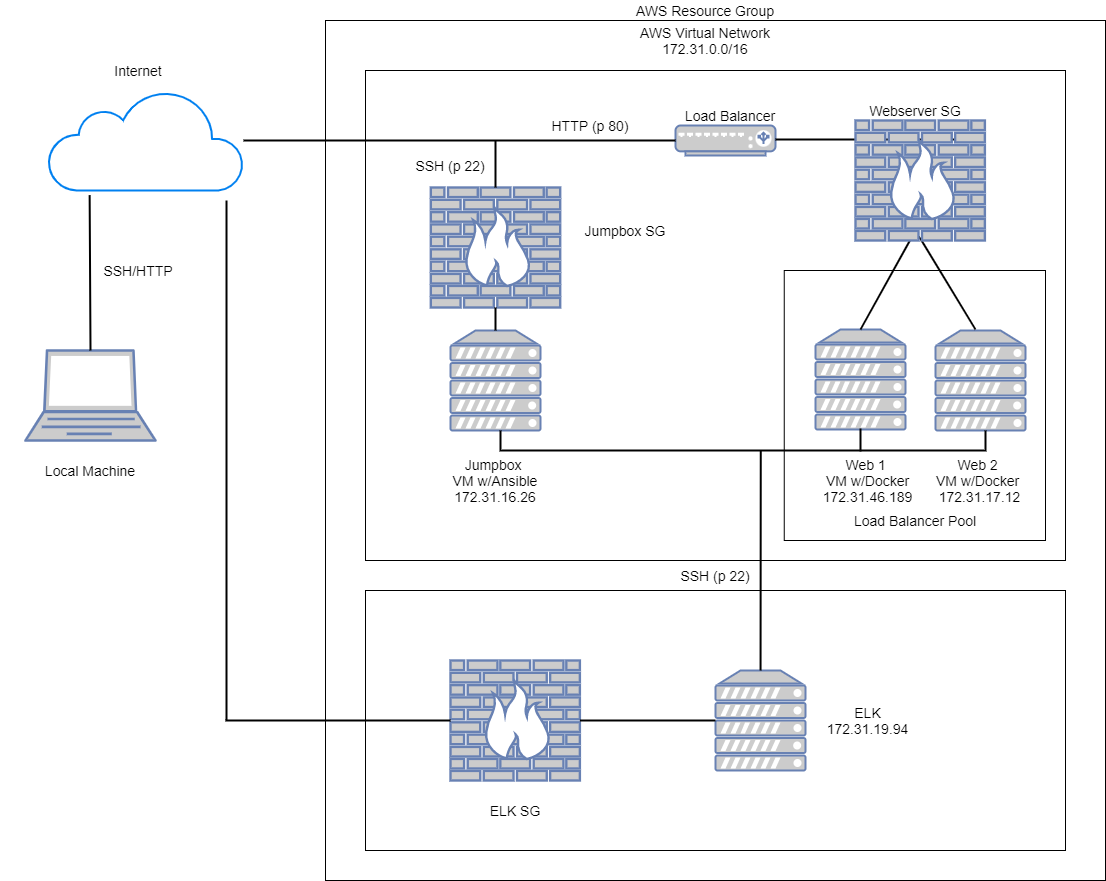

The diagram above was exported from draw.io. Its source (the exported page's mxGraphModel, read from the mxfile embedded in the PNG):
<mxGraphModel dx="1516" dy="844" grid="1" gridSize="10" guides="1" tooltips="1" connect="1" arrows="1" fold="1" page="1" pageScale="1" pageWidth="850" pageHeight="1100" math="0" shadow="0">
  <root>
    <mxCell id="0" />
    <mxCell id="1" parent="0" />
    <mxCell id="qhwhkUDmW6Zm591bfsNY-5" value="" style="rounded=0;whiteSpace=wrap;html=1;" parent="1" vertex="1">
      <mxGeometry x="340" y="220" width="780" height="860" as="geometry" />
    </mxCell>
    <mxCell id="qhwhkUDmW6Zm591bfsNY-1" value="" style="fontColor=#0066CC;verticalAlign=top;verticalLabelPosition=bottom;labelPosition=center;align=center;html=1;outlineConnect=0;fillColor=#CCCCCC;strokeColor=#6881B3;gradientColor=none;gradientDirection=north;strokeWidth=2;shape=mxgraph.networks.laptop;" parent="1" vertex="1">
      <mxGeometry x="40" y="550" width="130" height="90" as="geometry" />
    </mxCell>
    <mxCell id="qhwhkUDmW6Zm591bfsNY-15" value="" style="rounded=0;whiteSpace=wrap;html=1;" parent="1" vertex="1">
      <mxGeometry x="380" y="270" width="700" height="490" as="geometry" />
    </mxCell>
    <mxCell id="qhwhkUDmW6Zm591bfsNY-6" value="" style="fontColor=#0066CC;verticalAlign=top;verticalLabelPosition=bottom;labelPosition=center;align=center;html=1;outlineConnect=0;fillColor=#CCCCCC;strokeColor=#6881B3;gradientColor=none;gradientDirection=north;strokeWidth=2;shape=mxgraph.networks.load_balancer;" parent="1" vertex="1">
      <mxGeometry x="690" y="325" width="100" height="30" as="geometry" />
    </mxCell>
    <mxCell id="qhwhkUDmW6Zm591bfsNY-11" value="&lt;font style=&quot;font-size: 14px&quot;&gt;AWS Resource Group&lt;/font&gt;" style="text;html=1;strokeColor=none;fillColor=none;align=center;verticalAlign=middle;whiteSpace=wrap;rounded=0;" parent="1" vertex="1">
      <mxGeometry x="630" y="200" width="180" height="20" as="geometry" />
    </mxCell>
    <mxCell id="qhwhkUDmW6Zm591bfsNY-14" value="&lt;font style=&quot;font-size: 14px&quot;&gt;Webserver SG&lt;/font&gt;" style="text;html=1;strokeColor=none;fillColor=none;align=center;verticalAlign=middle;whiteSpace=wrap;rounded=0;" parent="1" vertex="1">
      <mxGeometry x="840" y="300" width="180" height="20" as="geometry" />
    </mxCell>
    <mxCell id="qhwhkUDmW6Zm591bfsNY-17" value="&lt;font style=&quot;font-size: 14px&quot;&gt;AWS Virtual Network 172.31.0.0/16&lt;/font&gt;" style="text;html=1;strokeColor=none;fillColor=none;align=center;verticalAlign=middle;whiteSpace=wrap;rounded=0;" parent="1" vertex="1">
      <mxGeometry x="630" y="230" width="180" height="20" as="geometry" />
    </mxCell>
    <mxCell id="qhwhkUDmW6Zm591bfsNY-19" value="" style="fontColor=#0066CC;verticalAlign=top;verticalLabelPosition=bottom;labelPosition=center;align=center;html=1;outlineConnect=0;fillColor=#CCCCCC;strokeColor=#6881B3;gradientColor=none;gradientDirection=north;strokeWidth=2;shape=mxgraph.networks.server;" parent="1" vertex="1">
      <mxGeometry x="465" y="530" width="90" height="100" as="geometry" />
    </mxCell>
    <mxCell id="qhwhkUDmW6Zm591bfsNY-30" value="" style="rounded=0;whiteSpace=wrap;html=1;" parent="1" vertex="1">
      <mxGeometry x="798.75" y="470" width="261.25" height="270" as="geometry" />
    </mxCell>
    <mxCell id="qhwhkUDmW6Zm591bfsNY-10" value="" style="fontColor=#0066CC;verticalAlign=top;verticalLabelPosition=bottom;labelPosition=center;align=center;html=1;outlineConnect=0;fillColor=#CCCCCC;strokeColor=#6881B3;gradientColor=none;gradientDirection=north;strokeWidth=2;shape=mxgraph.networks.server;" parent="1" vertex="1">
      <mxGeometry x="830" y="529" width="90" height="100" as="geometry" />
    </mxCell>
    <mxCell id="qhwhkUDmW6Zm591bfsNY-22" value="&lt;font&gt;&lt;span style=&quot;font-size: 14px&quot;&gt;Web 1 &lt;br&gt;VM w/Docker&lt;/span&gt;&lt;br&gt;&lt;span style=&quot;font-size: 14px&quot;&gt;172.31.46.189&lt;/span&gt;&lt;br&gt;&lt;/font&gt;" style="text;html=1;strokeColor=none;fillColor=none;align=center;verticalAlign=middle;whiteSpace=wrap;rounded=0;" parent="1" vertex="1">
      <mxGeometry x="845" y="670" width="75" height="20" as="geometry" />
    </mxCell>
    <mxCell id="qhwhkUDmW6Zm591bfsNY-9" value="" style="fontColor=#0066CC;verticalAlign=top;verticalLabelPosition=bottom;labelPosition=center;align=center;html=1;outlineConnect=0;fillColor=#CCCCCC;strokeColor=#6881B3;gradientColor=none;gradientDirection=north;strokeWidth=2;shape=mxgraph.networks.server;" parent="1" vertex="1">
      <mxGeometry x="950" y="530" width="90" height="100" as="geometry" />
    </mxCell>
    <mxCell id="qhwhkUDmW6Zm591bfsNY-24" value="&lt;font style=&quot;font-size: 14px&quot;&gt;Web 2&amp;nbsp;&lt;br&gt;VM w/Docker &lt;br&gt;172.31.17.12&lt;/font&gt;" style="text;html=1;strokeColor=none;fillColor=none;align=center;verticalAlign=middle;whiteSpace=wrap;rounded=0;" parent="1" vertex="1">
      <mxGeometry x="877.5" y="635.5" width="232.5" height="89" as="geometry" />
    </mxCell>
    <mxCell id="qhwhkUDmW6Zm591bfsNY-32" value="&lt;font style=&quot;font-size: 14px&quot;&gt;Local Machine&lt;/font&gt;" style="text;html=1;strokeColor=none;fillColor=none;align=center;verticalAlign=middle;whiteSpace=wrap;rounded=0;" parent="1" vertex="1">
      <mxGeometry x="15" y="660" width="180" height="20" as="geometry" />
    </mxCell>
    <mxCell id="qhwhkUDmW6Zm591bfsNY-33" value="&lt;font style=&quot;font-size: 14px&quot;&gt;Internet&lt;br&gt;&lt;/font&gt;" style="text;html=1;strokeColor=none;fillColor=none;align=center;verticalAlign=middle;whiteSpace=wrap;rounded=0;" parent="1" vertex="1">
      <mxGeometry x="63" y="260" width="180" height="20" as="geometry" />
    </mxCell>
    <mxCell id="qhwhkUDmW6Zm591bfsNY-34" value="&lt;font&gt;&lt;span style=&quot;font-size: 14px&quot;&gt;Jumpbox &lt;br&gt;VM w/Ansible&lt;/span&gt;&lt;br&gt;&lt;span style=&quot;font-size: 14px&quot;&gt;172.31.16.26&lt;/span&gt;&lt;br&gt;&lt;/font&gt;" style="text;html=1;strokeColor=none;fillColor=none;align=center;verticalAlign=middle;whiteSpace=wrap;rounded=0;" parent="1" vertex="1">
      <mxGeometry x="420" y="670" width="180" height="20" as="geometry" />
    </mxCell>
    <mxCell id="qhwhkUDmW6Zm591bfsNY-37" value="&lt;font&gt;&lt;span style=&quot;font-size: 14px&quot;&gt;Load Balancer&lt;/span&gt;&lt;br&gt;&lt;/font&gt;" style="text;html=1;strokeColor=none;fillColor=none;align=center;verticalAlign=middle;whiteSpace=wrap;rounded=0;" parent="1" vertex="1">
      <mxGeometry x="655" y="305" width="180" height="20" as="geometry" />
    </mxCell>
    <mxCell id="qhwhkUDmW6Zm591bfsNY-43" value="" style="strokeWidth=2;html=1;shape=mxgraph.flowchart.annotation_1;align=left;pointerEvents=1;direction=north;" parent="1" vertex="1">
      <mxGeometry x="515" y="630" width="485" height="20" as="geometry" />
    </mxCell>
    <mxCell id="qhwhkUDmW6Zm591bfsNY-47" value="" style="endArrow=none;html=1;entryX=0.5;entryY=1;entryDx=0;entryDy=0;entryPerimeter=0;strokeWidth=2;" parent="1" edge="1">
      <mxGeometry width="50" height="50" relative="1" as="geometry">
        <mxPoint x="875" y="651" as="sourcePoint" />
        <mxPoint x="875" y="628" as="targetPoint" />
      </mxGeometry>
    </mxCell>
    <mxCell id="qhwhkUDmW6Zm591bfsNY-48" value="" style="endArrow=none;html=1;exitX=0.5;exitY=0;exitDx=0;exitDy=0;exitPerimeter=0;strokeWidth=2;" parent="1" source="qhwhkUDmW6Zm591bfsNY-10" edge="1">
      <mxGeometry width="50" height="50" relative="1" as="geometry">
        <mxPoint x="890" y="415" as="sourcePoint" />
        <mxPoint x="990" y="529" as="targetPoint" />
        <Array as="points">
          <mxPoint x="930" y="430" />
        </Array>
      </mxGeometry>
    </mxCell>
    <mxCell id="qhwhkUDmW6Zm591bfsNY-50" value="&lt;font style=&quot;font-size: 14px&quot;&gt;SSH (p 22)&lt;br&gt;&lt;/font&gt;" style="text;html=1;strokeColor=none;fillColor=none;align=center;verticalAlign=middle;whiteSpace=wrap;rounded=0;" parent="1" vertex="1">
      <mxGeometry x="415" y="350" width="100" height="30" as="geometry" />
    </mxCell>
    <mxCell id="qhwhkUDmW6Zm591bfsNY-2" value="" style="html=1;verticalLabelPosition=bottom;align=center;labelBackgroundColor=#ffffff;verticalAlign=top;strokeWidth=2;strokeColor=#0080F0;shadow=0;dashed=0;shape=mxgraph.ios7.icons.cloud;" parent="1" vertex="1">
      <mxGeometry x="63" y="290" width="195" height="100" as="geometry" />
    </mxCell>
    <mxCell id="qhwhkUDmW6Zm591bfsNY-52" value="" style="endArrow=none;html=1;exitX=0.5;exitY=0;exitDx=0;exitDy=0;exitPerimeter=0;strokeWidth=2;entryX=0.211;entryY=1.046;entryDx=0;entryDy=0;entryPerimeter=0;" parent="1" source="qhwhkUDmW6Zm591bfsNY-1" target="qhwhkUDmW6Zm591bfsNY-2" edge="1">
      <mxGeometry width="50" height="50" relative="1" as="geometry">
        <mxPoint x="358" y="498" as="sourcePoint" />
        <mxPoint x="220" y="500" as="targetPoint" />
      </mxGeometry>
    </mxCell>
    <mxCell id="qhwhkUDmW6Zm591bfsNY-54" value="&lt;font style=&quot;font-size: 14px&quot;&gt;SSH/HTTP&lt;br&gt;&lt;/font&gt;" style="text;html=1;strokeColor=none;fillColor=none;align=center;verticalAlign=middle;whiteSpace=wrap;rounded=0;" parent="1" vertex="1">
      <mxGeometry x="63" y="460" width="180" height="20" as="geometry" />
    </mxCell>
    <mxCell id="qhwhkUDmW6Zm591bfsNY-55" value="&lt;font style=&quot;font-size: 14px&quot;&gt;HTTP (p 80)&lt;br&gt;&lt;/font&gt;" style="text;html=1;strokeColor=none;fillColor=none;align=center;verticalAlign=middle;whiteSpace=wrap;rounded=0;" parent="1" vertex="1">
      <mxGeometry x="555" y="310" width="100" height="30" as="geometry" />
    </mxCell>
    <mxCell id="qhwhkUDmW6Zm591bfsNY-57" value="&lt;font&gt;&lt;span style=&quot;font-size: 14px&quot;&gt;Load Balancer Pool&lt;/span&gt;&lt;br&gt;&lt;/font&gt;" style="text;html=1;strokeColor=none;fillColor=none;align=center;verticalAlign=middle;whiteSpace=wrap;rounded=0;" parent="1" vertex="1">
      <mxGeometry x="840" y="710" width="180" height="20" as="geometry" />
    </mxCell>
    <mxCell id="8GKcUFEsNd5s_a14ryPz-2" value="&lt;font style=&quot;font-size: 14px&quot;&gt;Jumpbox SG&lt;/font&gt;" style="text;html=1;strokeColor=none;fillColor=none;align=center;verticalAlign=middle;whiteSpace=wrap;rounded=0;" parent="1" vertex="1">
      <mxGeometry x="550" y="420" width="180" height="20" as="geometry" />
    </mxCell>
    <mxCell id="8GKcUFEsNd5s_a14ryPz-4" value="" style="fontColor=#0066CC;verticalAlign=top;verticalLabelPosition=bottom;labelPosition=center;align=center;html=1;outlineConnect=0;fillColor=#CCCCCC;strokeColor=#6881B3;gradientColor=none;gradientDirection=north;strokeWidth=2;shape=mxgraph.networks.firewall;" parent="1" vertex="1">
      <mxGeometry x="445.31" y="387" width="129.38" height="120" as="geometry" />
    </mxCell>
    <mxCell id="8GKcUFEsNd5s_a14ryPz-5" value="" style="endArrow=none;html=1;strokeWidth=2;entryX=0;entryY=0.5;entryDx=0;entryDy=0;entryPerimeter=0;" parent="1" source="qhwhkUDmW6Zm591bfsNY-2" target="qhwhkUDmW6Zm591bfsNY-6" edge="1">
      <mxGeometry width="50" height="50" relative="1" as="geometry">
        <mxPoint x="270" y="450" as="sourcePoint" />
        <mxPoint x="280.7619047619048" y="300" as="targetPoint" />
      </mxGeometry>
    </mxCell>
    <mxCell id="8GKcUFEsNd5s_a14ryPz-6" value="" style="endArrow=none;html=1;strokeWidth=2;entryX=0.5;entryY=0;entryDx=0;entryDy=0;entryPerimeter=0;" parent="1" target="8GKcUFEsNd5s_a14ryPz-4" edge="1">
      <mxGeometry width="50" height="50" relative="1" as="geometry">
        <mxPoint x="510" y="340" as="sourcePoint" />
        <mxPoint x="892" y="355" as="targetPoint" />
      </mxGeometry>
    </mxCell>
    <mxCell id="8GKcUFEsNd5s_a14ryPz-7" value="" style="endArrow=none;html=1;strokeWidth=2;entryX=0.5;entryY=1;entryDx=0;entryDy=0;entryPerimeter=0;exitX=0.5;exitY=0;exitDx=0;exitDy=0;exitPerimeter=0;" parent="1" source="qhwhkUDmW6Zm591bfsNY-19" target="8GKcUFEsNd5s_a14ryPz-4" edge="1">
      <mxGeometry width="50" height="50" relative="1" as="geometry">
        <mxPoint x="520" y="350" as="sourcePoint" />
        <mxPoint x="520" y="380" as="targetPoint" />
      </mxGeometry>
    </mxCell>
    <mxCell id="8GKcUFEsNd5s_a14ryPz-8" value="" style="endArrow=none;html=1;strokeWidth=2;" parent="1" edge="1">
      <mxGeometry width="50" height="50" relative="1" as="geometry">
        <mxPoint x="790" y="339" as="sourcePoint" />
        <mxPoint x="980" y="339" as="targetPoint" />
      </mxGeometry>
    </mxCell>
    <mxCell id="qhwhkUDmW6Zm591bfsNY-13" value="" style="fontColor=#0066CC;verticalAlign=top;verticalLabelPosition=bottom;labelPosition=center;align=center;html=1;outlineConnect=0;fillColor=#CCCCCC;strokeColor=#6881B3;gradientColor=none;gradientDirection=north;strokeWidth=2;shape=mxgraph.networks.firewall;" parent="1" vertex="1">
      <mxGeometry x="870" y="320" width="129.38" height="120" as="geometry" />
    </mxCell>
    <mxCell id="zaUYayIyBkwWQOb_2D3R-1" value="" style="rounded=0;whiteSpace=wrap;html=1;" vertex="1" parent="1">
      <mxGeometry x="380" y="790" width="700" height="260" as="geometry" />
    </mxCell>
    <mxCell id="zaUYayIyBkwWQOb_2D3R-2" value="" style="fontColor=#0066CC;verticalAlign=top;verticalLabelPosition=bottom;labelPosition=center;align=center;html=1;outlineConnect=0;fillColor=#CCCCCC;strokeColor=#6881B3;gradientColor=none;gradientDirection=north;strokeWidth=2;shape=mxgraph.networks.server;" vertex="1" parent="1">
      <mxGeometry x="730" y="870" width="90" height="100" as="geometry" />
    </mxCell>
    <mxCell id="zaUYayIyBkwWQOb_2D3R-3" value="&lt;font style=&quot;font-size: 14px&quot;&gt;&lt;span style=&quot;font-size: 14px&quot;&gt;ELK&lt;br&gt;&lt;/span&gt;172.31.19.94&lt;br&gt;&lt;/font&gt;" style="text;html=1;strokeColor=none;fillColor=none;align=center;verticalAlign=middle;whiteSpace=wrap;rounded=0;" vertex="1" parent="1">
      <mxGeometry x="845" y="910" width="75" height="20" as="geometry" />
    </mxCell>
    <mxCell id="zaUYayIyBkwWQOb_2D3R-4" value="" style="fontColor=#0066CC;verticalAlign=top;verticalLabelPosition=bottom;labelPosition=center;align=center;html=1;outlineConnect=0;fillColor=#CCCCCC;strokeColor=#6881B3;gradientColor=none;gradientDirection=north;strokeWidth=2;shape=mxgraph.networks.firewall;" vertex="1" parent="1">
      <mxGeometry x="465" y="860" width="129.38" height="120" as="geometry" />
    </mxCell>
    <mxCell id="zaUYayIyBkwWQOb_2D3R-5" value="&lt;font style=&quot;font-size: 14px&quot;&gt;ELK SG&lt;/font&gt;" style="text;html=1;strokeColor=none;fillColor=none;align=center;verticalAlign=middle;whiteSpace=wrap;rounded=0;" vertex="1" parent="1">
      <mxGeometry x="439.69" y="1000" width="180" height="20" as="geometry" />
    </mxCell>
    <mxCell id="zaUYayIyBkwWQOb_2D3R-6" value="" style="endArrow=none;html=1;strokeWidth=2;" edge="1" parent="1" source="zaUYayIyBkwWQOb_2D3R-2">
      <mxGeometry width="50" height="50" relative="1" as="geometry">
        <mxPoint x="774.5" y="810" as="sourcePoint" />
        <mxPoint x="775.2619047619048" y="650" as="targetPoint" />
      </mxGeometry>
    </mxCell>
    <mxCell id="zaUYayIyBkwWQOb_2D3R-7" value="" style="endArrow=none;html=1;strokeWidth=2;entryX=1;entryY=0.5;entryDx=0;entryDy=0;entryPerimeter=0;" edge="1" parent="1" source="zaUYayIyBkwWQOb_2D3R-2" target="zaUYayIyBkwWQOb_2D3R-4">
      <mxGeometry width="50" height="50" relative="1" as="geometry">
        <mxPoint x="690" y="1130" as="sourcePoint" />
        <mxPoint x="690.7619047619048" y="970" as="targetPoint" />
      </mxGeometry>
    </mxCell>
    <mxCell id="zaUYayIyBkwWQOb_2D3R-8" value="" style="endArrow=none;html=1;strokeWidth=2;entryX=0.211;entryY=1.046;entryDx=0;entryDy=0;entryPerimeter=0;" edge="1" parent="1">
      <mxGeometry width="50" height="50" relative="1" as="geometry">
        <mxPoint x="241" y="920" as="sourcePoint" />
        <mxPoint x="241.005" y="399.9999999999999" as="targetPoint" />
      </mxGeometry>
    </mxCell>
    <mxCell id="zaUYayIyBkwWQOb_2D3R-9" value="" style="endArrow=none;html=1;exitX=0;exitY=0.5;exitDx=0;exitDy=0;exitPerimeter=0;strokeWidth=2;" edge="1" parent="1" source="zaUYayIyBkwWQOb_2D3R-4">
      <mxGeometry width="50" height="50" relative="1" as="geometry">
        <mxPoint x="160.86" y="1100.4" as="sourcePoint" />
        <mxPoint x="240" y="920" as="targetPoint" />
      </mxGeometry>
    </mxCell>
    <mxCell id="zaUYayIyBkwWQOb_2D3R-12" value="&lt;font style=&quot;font-size: 14px&quot;&gt;SSH (p 22)&lt;br&gt;&lt;/font&gt;" style="text;html=1;strokeColor=none;fillColor=none;align=center;verticalAlign=middle;whiteSpace=wrap;rounded=0;" vertex="1" parent="1">
      <mxGeometry x="680" y="760" width="100" height="30" as="geometry" />
    </mxCell>
  </root>
</mxGraphModel>